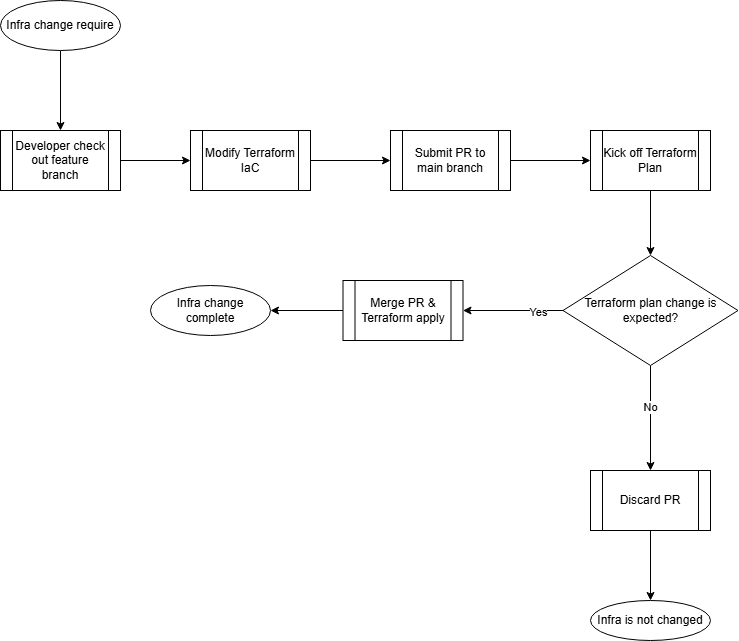

The diagram above was exported from draw.io. Its source (the exported page's mxGraphModel, read from the mxfile embedded in the PNG):
<mxGraphModel dx="1290" dy="557" grid="1" gridSize="10" guides="1" tooltips="1" connect="1" arrows="1" fold="1" page="1" pageScale="1" pageWidth="827" pageHeight="1169" math="0" shadow="0">
  <root>
    <mxCell id="0" />
    <mxCell id="1" parent="0" />
    <mxCell id="rSXDnFYRHvOv83HHFTsl-35" value="" style="edgeStyle=orthogonalEdgeStyle;rounded=0;orthogonalLoop=1;jettySize=auto;html=1;" edge="1" parent="1" source="rSXDnFYRHvOv83HHFTsl-33" target="rSXDnFYRHvOv83HHFTsl-34">
      <mxGeometry relative="1" as="geometry" />
    </mxCell>
    <mxCell id="rSXDnFYRHvOv83HHFTsl-33" value="Infra change require" style="ellipse;whiteSpace=wrap;html=1;" vertex="1" parent="1">
      <mxGeometry x="40" y="220" width="120" height="50" as="geometry" />
    </mxCell>
    <mxCell id="rSXDnFYRHvOv83HHFTsl-43" value="" style="edgeStyle=orthogonalEdgeStyle;rounded=0;orthogonalLoop=1;jettySize=auto;html=1;" edge="1" parent="1" source="rSXDnFYRHvOv83HHFTsl-34" target="rSXDnFYRHvOv83HHFTsl-36">
      <mxGeometry relative="1" as="geometry" />
    </mxCell>
    <mxCell id="rSXDnFYRHvOv83HHFTsl-34" value="Developer check out feature branch" style="shape=process;whiteSpace=wrap;html=1;backgroundOutline=1;" vertex="1" parent="1">
      <mxGeometry x="40" y="350" width="120" height="60" as="geometry" />
    </mxCell>
    <mxCell id="rSXDnFYRHvOv83HHFTsl-44" value="" style="edgeStyle=orthogonalEdgeStyle;rounded=0;orthogonalLoop=1;jettySize=auto;html=1;" edge="1" parent="1" source="rSXDnFYRHvOv83HHFTsl-36" target="rSXDnFYRHvOv83HHFTsl-37">
      <mxGeometry relative="1" as="geometry" />
    </mxCell>
    <mxCell id="rSXDnFYRHvOv83HHFTsl-36" value="Modify Terraform IaC" style="shape=process;whiteSpace=wrap;html=1;backgroundOutline=1;" vertex="1" parent="1">
      <mxGeometry x="230" y="350" width="120" height="60" as="geometry" />
    </mxCell>
    <mxCell id="rSXDnFYRHvOv83HHFTsl-45" value="" style="edgeStyle=orthogonalEdgeStyle;rounded=0;orthogonalLoop=1;jettySize=auto;html=1;" edge="1" parent="1" source="rSXDnFYRHvOv83HHFTsl-37" target="rSXDnFYRHvOv83HHFTsl-38">
      <mxGeometry relative="1" as="geometry" />
    </mxCell>
    <mxCell id="rSXDnFYRHvOv83HHFTsl-37" value="Submit PR to main branch" style="shape=process;whiteSpace=wrap;html=1;backgroundOutline=1;" vertex="1" parent="1">
      <mxGeometry x="430" y="350" width="120" height="60" as="geometry" />
    </mxCell>
    <mxCell id="rSXDnFYRHvOv83HHFTsl-56" value="" style="edgeStyle=orthogonalEdgeStyle;rounded=0;orthogonalLoop=1;jettySize=auto;html=1;" edge="1" parent="1" source="rSXDnFYRHvOv83HHFTsl-38" target="rSXDnFYRHvOv83HHFTsl-47">
      <mxGeometry relative="1" as="geometry" />
    </mxCell>
    <mxCell id="rSXDnFYRHvOv83HHFTsl-38" value="Kick off Terraform Plan" style="shape=process;whiteSpace=wrap;html=1;backgroundOutline=1;" vertex="1" parent="1">
      <mxGeometry x="630" y="350" width="120" height="60" as="geometry" />
    </mxCell>
    <mxCell id="rSXDnFYRHvOv83HHFTsl-42" value="Infra change complete" style="ellipse;whiteSpace=wrap;html=1;" vertex="1" parent="1">
      <mxGeometry x="190" y="505" width="120" height="50" as="geometry" />
    </mxCell>
    <mxCell id="rSXDnFYRHvOv83HHFTsl-49" value="" style="edgeStyle=orthogonalEdgeStyle;rounded=0;orthogonalLoop=1;jettySize=auto;html=1;" edge="1" parent="1" source="rSXDnFYRHvOv83HHFTsl-47" target="rSXDnFYRHvOv83HHFTsl-48">
      <mxGeometry relative="1" as="geometry" />
    </mxCell>
    <mxCell id="rSXDnFYRHvOv83HHFTsl-54" value="Yes" style="edgeLabel;html=1;align=center;verticalAlign=middle;resizable=0;points=[];" vertex="1" connectable="0" parent="rSXDnFYRHvOv83HHFTsl-49">
      <mxGeometry x="-0.494" y="1" relative="1" as="geometry">
        <mxPoint as="offset" />
      </mxGeometry>
    </mxCell>
    <mxCell id="rSXDnFYRHvOv83HHFTsl-59" value="" style="edgeStyle=orthogonalEdgeStyle;rounded=0;orthogonalLoop=1;jettySize=auto;html=1;" edge="1" parent="1" source="rSXDnFYRHvOv83HHFTsl-47" target="rSXDnFYRHvOv83HHFTsl-58">
      <mxGeometry relative="1" as="geometry" />
    </mxCell>
    <mxCell id="rSXDnFYRHvOv83HHFTsl-60" value="No" style="edgeLabel;html=1;align=center;verticalAlign=middle;resizable=0;points=[];" vertex="1" connectable="0" parent="rSXDnFYRHvOv83HHFTsl-59">
      <mxGeometry x="-0.219" y="-1" relative="1" as="geometry">
        <mxPoint as="offset" />
      </mxGeometry>
    </mxCell>
    <mxCell id="rSXDnFYRHvOv83HHFTsl-47" value="Terraform plan change is expected?" style="rhombus;whiteSpace=wrap;html=1;" vertex="1" parent="1">
      <mxGeometry x="602.5" y="475" width="175" height="110" as="geometry" />
    </mxCell>
    <mxCell id="rSXDnFYRHvOv83HHFTsl-62" value="" style="edgeStyle=orthogonalEdgeStyle;rounded=0;orthogonalLoop=1;jettySize=auto;html=1;" edge="1" parent="1" source="rSXDnFYRHvOv83HHFTsl-48" target="rSXDnFYRHvOv83HHFTsl-42">
      <mxGeometry relative="1" as="geometry" />
    </mxCell>
    <mxCell id="rSXDnFYRHvOv83HHFTsl-48" value="Merge PR &amp;amp; Terraform apply" style="shape=process;whiteSpace=wrap;html=1;backgroundOutline=1;" vertex="1" parent="1">
      <mxGeometry x="382.5" y="500" width="120" height="60" as="geometry" />
    </mxCell>
    <mxCell id="rSXDnFYRHvOv83HHFTsl-53" value="Infra is not changed" style="ellipse;whiteSpace=wrap;html=1;" vertex="1" parent="1">
      <mxGeometry x="630" y="820" width="120" height="40" as="geometry" />
    </mxCell>
    <mxCell id="rSXDnFYRHvOv83HHFTsl-63" value="" style="edgeStyle=orthogonalEdgeStyle;rounded=0;orthogonalLoop=1;jettySize=auto;html=1;" edge="1" parent="1" source="rSXDnFYRHvOv83HHFTsl-58" target="rSXDnFYRHvOv83HHFTsl-53">
      <mxGeometry relative="1" as="geometry" />
    </mxCell>
    <mxCell id="rSXDnFYRHvOv83HHFTsl-58" value="Discard PR" style="shape=process;whiteSpace=wrap;html=1;backgroundOutline=1;" vertex="1" parent="1">
      <mxGeometry x="630" y="690" width="120" height="60" as="geometry" />
    </mxCell>
  </root>
</mxGraphModel>